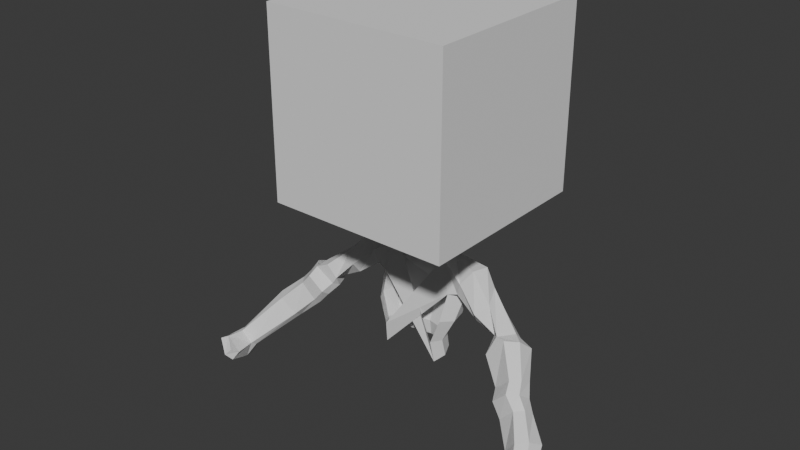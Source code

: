 # Source: norm-dog.blend  (saved by Blender 4.3.34; exported with 4.5.12 LTS)
import bpy
from mathutils import Matrix  # noqa: F401  (used for matrix-valued properties, if any)

bpy.ops.wm.read_factory_settings(use_empty=True)
scene = bpy.context.scene
scene.name = 'Scene'

# ---- collections
col_collection = bpy.data.collections.new('Collection'); scene.collection.children.link(col_collection)

# ---- materials (node trees are filled in below, after node groups)
mat_material = bpy.data.materials.new('Material')
mat_material.alpha_threshold = 0.0
mat_material.use_transparent_shadow = False
mat_material.roughness = 0.5
mat_material.line_color = (0.0, 0.0, 0.0, 1.0)

# ---- material node trees
mat_material.use_nodes = True; mat_material.node_tree.nodes.clear()
_N = mat_material.node_tree.nodes; _L = mat_material.node_tree.links
n0 = _N.new('ShaderNodeOutputMaterial'); n0.name = 'Material Output'; n0.location = (300, 300)
n1 = _N.new('ShaderNodeBsdfPrincipled'); n1.name = 'Principled BSDF'; n1.location = (10, 300)
n1.inputs[3].default_value = 1.45
_L.new(n1.outputs[0], n0.inputs[0])
n0.is_active_output = True

# ---- world
world_world = bpy.data.worlds.new('World'); scene.world = world_world
world_world.use_nodes = True; world_world.node_tree.nodes.clear()
_N = world_world.node_tree.nodes; _L = world_world.node_tree.links
n0 = _N.new('ShaderNodeOutputWorld'); n0.name = 'World Output'; n0.location = (300, 300)
n1 = _N.new('ShaderNodeBackground'); n1.name = 'Background'; n1.location = (10, 300)
n1.inputs[0].default_value = (0.05088, 0.05088, 0.05088, 1.0)
_L.new(n1.outputs[0], n0.inputs[0])
n0.is_active_output = True
world_world.color = (0.05088, 0.05088, 0.05088)
world_world.use_sun_shadow = False
world_world.sun_shadow_jitter_overblur = 0.0

# ---- meshes
me_cube = bpy.data.meshes.new('Cube')
me_cube.from_pydata([(0.3767, 0.1014, 1.352), (0.3232, -0.006303, 0.2685), (0.3005, -0.1008, 1.368), (0.3237, -0.2651, 0.1923), (0.0, 0.09509, 0.2355), (0.0, 0.1543, 1.341), (0.4817, 0.1641, 1.028), (0.449, 0.04745, 0.6975), (0.322, -0.03824, 0.4414), (0.4214, -0.18, 1.014), (0.3991, -0.2831, 0.7218), (0.3022, -0.3071, 0.4436), (0.0, 0.2601, 1.143), (0.0, 0.2203, 0.825), (0.0, 0.07497, 0.4128), (0.3939, -0.00117, 1.361), (0.3834, -0.1488, 0.2418), (0.1178, 0.1154, 1.452), (0.3686, -0.1863, 0.439), (0.4842, -0.1351, 0.6947), (0.5266, 0.01545, 1.005), (0.7356, 0.06023, 1.343), (0.5788, -0.186, 1.189), (0.6386, 0.1726, 1.13), (0.528, -0.1593, 1.044), (0.687, -0.1121, 1.349), (0.6216, 0.1513, 1.047), (1.037, -0.2037, 0.788), (1.141, -0.3164, 0.8666), (1.249, -0.04399, 0.7549), (1.143, -0.03209, 0.6739), (1.037, -0.1119, 0.6904), (1.249, -0.1357, 0.8525), (0.9305, -0.1597, 1.066), (0.8286, 0.01969, 0.8303), (0.7914, -0.1724, 0.8438), (0.8165, -0.2537, 0.9599), (0.7954, 0.1353, 1.032), (0.8463, 0.04556, 1.149), (0.0, -0.1162, 1.45), (0.1669, 0.02788, 1.453), (0.0, 0.1514, 1.442), (0.1243, -0.07152, 1.46), (0.0, -0.1432, 1.324), (0.1086, 0.07976, 1.594), (0.0, -0.1456, 1.577), (0.1577, 0.02427, 1.596), (0.0, 0.1158, 1.584), (0.1187, -0.1012, 1.584), (-1.971, -1.108, -0.01839), (-1.894, -0.9136, -0.3396), (-1.037, -0.1119, 0.6904), (-1.638, -0.5695, 0.3592), (-1.755, -0.3032, 0.3218), (-1.275, -0.4062, 0.4078), (-2.088, -0.9908, -0.1073), (-1.037, -0.2037, 0.788), (-1.407, -0.1563, 0.6217), (-1.143, -0.2156, 0.8691), (-1.328, -0.4213, 0.7003), (-1.143, -0.03209, 0.6739), (-1.083, -0.3057, 0.6472), (-1.249, -0.04399, 0.7549), (-1.12, -0.06776, 0.594), (-1.333, -0.09638, 0.7593), (-1.508, -0.322, 0.5803), (-1.258, -0.3324, 0.3527), (-1.504, -0.194, 0.5101), (-1.321, -0.2086, 0.3473), (-1.831, -0.8246, -0.2075), (-2.008, -0.8232, -0.04973), (-1.443, -0.4162, 0.5671), (-1.488, -0.4167, 0.1401), (-2.135, -0.7931, -0.2163), (-1.792, -1.224, -0.1998), (-1.727, -0.4639, 0.3801), (-1.059, -0.2167, 0.5961), (-1.349, -0.2392, 0.8141), (-1.827, -1.3, -0.1113), (-1.837, -0.8936, -0.162), (-1.803, -1.233, -0.0709), (-1.279, -0.3386, 0.804), (-1.155, -0.4043, 0.5507), (-1.405, -0.3099, 0.6983), (-1.141, -0.3162, 0.4909), (-1.78, -1.136, -0.1372), (-2.017, -1.176, -0.02762), (-1.868, -0.7512, -0.2298), (-1.484, -0.5125, 0.1909), (-1.965, -0.8986, -0.04293), (-1.218, -0.1669, 0.4704), (-2.015, -0.7435, -0.1043), (-1.939, -0.8045, -0.3842), (-1.582, -0.2686, 0.1465), (-2.111, -0.9162, -0.1436), (-1.874, -0.9762, -0.3159), (0.08366, -0.2604, 1.502), (0.1896, -0.1726, 2.041), (0.1585, 0.1253, 1.57), (0.2543, 0.1239, 2.139), (0.0, 0.1702, 1.525), (0.0, 0.2279, 2.007), (0.3829, 0.1653, 1.768), (0.207, -0.248, 1.898), (0.0, -0.2062, 1.483), (0.0, -0.2103, 2.087), (-0.2287, 0.3473, 1.738), (0.0, -0.2186, 1.898), (0.2045, 0.1788, 1.703), (0.1788, -0.2489, 1.785), (0.0, 0.2376, 1.691), (0.0, -0.2225, 1.785), (0.1867, 0.1565, 1.678), (0.1468, -0.2547, 1.668), (0.0, 0.2048, 1.643), (0.0, -0.2136, 1.665), (-0.3767, 0.1014, 1.352), (-0.3232, -0.006303, 0.2685), (-0.3005, -0.1008, 1.368), (-0.3237, -0.2651, 0.1923), (-0.4817, 0.1641, 1.028), (-0.449, 0.04745, 0.6975), (-0.322, -0.03824, 0.4414), (-0.4214, -0.18, 1.014), (-0.3991, -0.2831, 0.7218), (-0.3022, -0.3071, 0.4436), (-0.3939, -0.00117, 1.361), (-0.3834, -0.1488, 0.2418), (-0.1178, 0.1154, 1.452), (-0.3686, -0.1863, 0.439), (-0.4842, -0.1351, 0.6947), (-0.5266, 0.01545, 1.005), (-0.5788, -0.186, 1.189), (-0.6386, 0.1726, 1.13), (-0.528, -0.1593, 1.044), (-0.687, -0.1121, 1.349), (-0.6216, 0.1513, 1.047), (-1.035, -0.2955, 0.7218), (-1.141, -0.3164, 0.8666), (-1.249, -0.04399, 0.7549), (-1.143, -0.03209, 0.6739), (-1.037, -0.1119, 0.6904), (-1.239, -0.1984, 0.8494), (-0.9305, -0.1597, 1.066), (-0.8286, 0.01969, 0.8303), (-0.7914, -0.1724, 0.8438), (-0.8165, -0.2537, 0.9599), (-0.7954, 0.1353, 1.032), (-0.8463, 0.04556, 1.149), (-0.1669, 0.02788, 1.453), (-0.1243, -0.07152, 1.46), (-0.1086, 0.07976, 1.594), (-0.1577, 0.02427, 1.596), (-0.1187, -0.1012, 1.584), (-0.08366, -0.2604, 1.502), (-0.1896, -0.1726, 2.041), (-0.1585, 0.1253, 1.57), (-0.1802, 0.1792, 1.978), (1.629, -0.4235, 0.4052), (-0.207, -0.248, 1.898), (0.0, -0.466, 2.135), (0.0, -0.3607, 2.739), (0.0, -0.4784, 2.55), (0.0, -0.4823, 2.437), (0.0, -0.4734, 2.317), (0.0, -0.4734, 1.665), (-0.2045, 0.1788, 1.703), (-0.1788, -0.2489, 1.785), (0.0, -0.4823, 1.785), (0.0, -0.4784, 1.898), (-0.1867, 0.1565, 1.678), (-0.1468, -0.2547, 1.668), (0.0, -0.3607, 2.087), (0.0, -0.466, 1.483), (1.502, -0.653, 0.5214), (1.45, -0.43, 0.2434), (1.341, -0.6349, 0.3578), (1.238, -0.09457, 0.4598), (1.365, -0.2951, 0.34), (1.283, -0.5098, 0.4298), (1.061, -0.3766, 0.6531), (1.243, -0.3438, 0.8699), (1.463, -0.5458, 0.6053), (1.561, -0.3281, 0.5242), (1.413, -0.09267, 0.7289), (1.724, -0.4965, 0.3098), (1.622, -0.6913, 0.3989), (1.55, -0.51, 0.1379), (1.466, -0.6829, 0.2274), (1.96, -0.6783, 0.1636), (1.797, -0.9102, 0.2366), (1.806, -0.6481, -0.02822), (1.663, -0.86, 0.04921), (2.159, -1.226, -0.1588), (2.079, -1.357, -0.07598), (2.019, -1.232, -0.2924), (1.959, -1.352, -0.204), (1.597, -0.5581, 0.5066), (1.346, -0.5582, 0.2829), (1.361, -0.234, 0.8504), (1.549, -0.4592, 0.6037), (1.089, -0.278, 0.5426), (1.278, -0.4289, 0.3626), (1.701, -0.6084, 0.401), (1.465, -0.6184, 0.1592), (1.901, -0.8187, 0.2461), (1.686, -0.7771, -0.01681), (2.135, -1.292, -0.09212), (1.968, -1.293, -0.261), (2.274, -1.314, -0.2507), (2.187, -1.478, -0.1136), (2.087, -1.323, -0.4293), (1.989, -1.467, -0.3381), (2.225, -1.416, -0.1601), (2.021, -1.414, -0.3704), (2.047, -1.556, -0.01557), (2.08, -1.631, -0.009426), (1.859, -1.574, -0.1427), (1.862, -1.659, -0.0591), (1.875, -1.735, -0.08554), (1.859, -1.672, -0.1882)], [(140, 60), (77, 142), (137, 56), (141, 51), (138, 58), (139, 62)], [(9, 20, 26, 24), (12, 5, 0, 6), (0, 17, 40, 15), (3, 11, 118, 123), (4, 14, 8, 1), (14, 13, 7, 8), (13, 12, 6, 7), (16, 18, 11, 3), (18, 19, 10, 11), (19, 20, 9, 10), (7, 6, 20, 19), (8, 7, 19, 18), (1, 8, 18, 16), (6, 0, 21, 23), (20, 6, 23, 26), (2, 9, 24, 22), (15, 2, 22, 25), (0, 15, 25, 21), (36, 35, 31, 27), (38, 33, 28, 32), (37, 38, 32, 29), (35, 34, 30, 31), (33, 36, 27, 28), (34, 37, 29, 30), (26, 23, 37, 34), (25, 22, 36, 33), (24, 26, 34, 35), (23, 21, 38, 37), (21, 25, 33, 38), (22, 24, 35, 36), (39, 42, 48, 45), (15, 40, 42, 2), (2, 42, 39, 43), (17, 0, 5, 41), (45, 48, 46, 44, 47), (40, 17, 44, 46), (17, 41, 47, 44), (42, 40, 46, 48), (53, 91, 70, 75), (81, 59, 82, 61), (67, 53, 75, 65), (95, 74, 78, 86, 55), (54, 88, 72, 66), (91, 73, 94, 70), (52, 89, 79, 88), (71, 52, 88, 54), (90, 68, 67, 57), (76, 84, 90, 63), (59, 71, 54, 82), (68, 93, 53, 67), (83, 65, 71, 59), (77, 83, 59, 81), (63, 90, 57, 64), (72, 69, 87, 93), (66, 72, 93, 68), (70, 94, 55, 89), (69, 50, 92, 87), (79, 95, 50, 69), (75, 70, 89, 52), (93, 87, 91, 53), (89, 49, 80, 85, 79), (55, 86, 49, 89), (79, 85, 74, 95), (85, 80, 78, 74), (49, 86, 78, 80), (87, 92, 73, 91), (50, 95, 55, 94), (61, 82, 84, 76), (65, 75, 52, 71), (92, 50, 94, 73), (88, 79, 69, 72), (84, 66, 68, 90), (82, 54, 66, 84), (57, 67, 65, 83), (64, 57, 83, 77), (106, 101, 99, 102), (110, 106, 102, 108), (102, 99, 97, 103), (109, 103, 107, 111), (103, 97, 105, 107), (102, 106, 107, 103), (113, 109, 111, 115), (114, 110, 108, 112), (100, 114, 112, 98), (96, 113, 115, 104), (123, 134, 136, 131), (12, 120, 116, 5), (116, 126, 149, 128), (9, 2, 125, 119), (4, 117, 122, 14), (14, 122, 121, 13), (13, 121, 120, 12), (127, 119, 125, 129), (129, 125, 124, 130), (130, 124, 123, 131), (121, 130, 131, 120), (122, 129, 130, 121), (117, 127, 129, 122), (131, 136, 133, 120), (118, 132, 134, 123), (126, 135, 132, 118), (146, 137, 141, 145), (148, 142, 138, 143), (147, 139, 142, 148), (145, 141, 140, 144), (143, 138, 137, 146), (144, 140, 139, 147), (136, 144, 147, 133), (135, 143, 146, 132), (134, 145, 144, 136), (135, 126, 116, 120, 133, 147, 148, 143), (132, 146, 145, 134), (39, 45, 153, 150), (126, 118, 150, 149), (118, 43, 39, 150), (128, 41, 5, 116), (45, 47, 151, 152, 153), (149, 152, 151, 128), (128, 151, 47, 41), (150, 153, 152, 149), (30, 29, 32, 28, 27, 31), (171, 167, 159, 106, 110, 166, 170, 156, 100, 98, 112, 108, 102, 103, 109, 113, 96, 104, 154), (202, 178, 175, 198), (105, 107, 169, 172), (200, 182, 174, 197), (167, 111, 107, 159), (159, 107, 105, 155), (107, 111, 168, 169), (165, 173, 160, 164), (106, 159, 107), (172, 169, 162, 161), (115, 104, 173, 165), (169, 168, 163, 162), (171, 115, 111, 167), (197, 174, 186, 203), (114, 170, 166, 110), (100, 156, 170, 114), (168, 165, 164, 163), (154, 104, 115, 171), (111, 115, 165, 168), (77, 81, 61, 76, 63, 64), (140, 141, 137, 138, 142, 139), (142, 138, 81, 77, 64, 139), (63, 76, 61, 137, 141, 140), (137, 61, 81, 138), (139, 64, 63, 140), (155, 157, 101, 106, 159), (178, 183, 158, 175), (182, 179, 176, 174), (181, 180, 179, 182), (177, 184, 183, 178), (199, 181, 182, 200), (201, 177, 178, 202), (187, 185, 189, 191), (175, 158, 185, 187), (174, 176, 188, 186), (198, 175, 187, 204), (206, 191, 195, 208), (186, 188, 192, 190), (204, 187, 191, 206), (203, 186, 190, 205), (207, 194, 210, 213), (205, 190, 194, 207), (191, 189, 193, 195), (190, 192, 196, 194), (189, 205, 207, 193), (212, 210, 216, 219, 220), (185, 203, 205, 189), (188, 204, 206, 192), (192, 206, 208, 196), (176, 198, 204, 188), (180, 201, 202, 179), (184, 199, 200, 183), (183, 200, 197, 158), (158, 197, 203, 185), (179, 202, 198, 176), (214, 213, 210, 212), (211, 209, 213, 214), (196, 208, 214, 212), (193, 207, 213, 209), (208, 195, 211, 214), (195, 193, 209, 211), (196, 212, 220, 217), (194, 196, 217, 218, 215), (210, 194, 215, 216), (217, 220, 219, 218), (215, 218, 219, 216), (181, 28, 32, 29, 184, 199), (30, 31, 27, 180, 201, 177), (180, 27, 28, 181), (184, 29, 30, 177)])
_uv = me_cube.uv_layers.new(name='UVMap')
_uv.uv.foreach_set('vector', [0.2893, 0.6395, 0.2893, 0.5861, 0.2999, 0.5456, 0.3108, 0.6243, 0.09306, 0.2342, 0.05892, 0.2134, 0.09887, 0.1291, 0.1733, 0.1401, 0.9522, 0.3661, 0.9448, 0.3111, 0.9673, 0.3177, 0.9777, 0.3668, 0.7637, 0.391, 0.7096, 0.3655, 0.5474, 0.1438, 0.6405, 0.1485, 0.2963, 0.3308, 0.2604, 0.312, 0.2953, 0.2381, 0.3296, 0.2561, 0.2604, 0.312, 0.163, 0.268, 0.2481, 0.1827, 0.2953, 0.2381, 0.163, 0.268, 0.09306, 0.2342, 0.1733, 0.1401, 0.2481, 0.1827, 0.4723, 0.9726, 0.5165, 0.9738, 0.5327, 0.9985, 0.4763, 0.9985, 0.2158, 0.9107, 0.1567, 0.9182, 0.1703, 0.8802, 0.2288, 0.8802, 0.3707, 0.9386, 0.3608, 0.8733, 0.4087, 0.8734, 0.4087, 0.9341, 0.3297, 0.9187, 0.3296, 0.8509, 0.3608, 0.8733, 0.3707, 0.9386, 0.2245, 0.9459, 0.1629, 0.9619, 0.1567, 0.9182, 0.2158, 0.9107, 0.4767, 0.9347, 0.514, 0.9362, 0.5165, 0.9738, 0.4723, 0.9726, 0.1733, 0.1401, 0.09887, 0.1291, 0.1403, 0.05089, 0.1671, 0.09462, 0.1935, 0.133, 0.1733, 0.1401, 0.1671, 0.09462, 0.1846, 0.1073, 0.5474, 0.1484, 0.4539, 0.1518, 0.4523, 0.1248, 0.4798, 0.1004, 0.5412, 0.1277, 0.5474, 0.1484, 0.4798, 0.1004, 0.5092, 0.06163, 0.3137, 0.9592, 0.2906, 0.9486, 0.2841, 0.8802, 0.328, 0.8802, 0.4049, 0.0661, 0.3836, 0.08208, 0.3296, 0.03938, 0.3485, 0.03082, 0.8978, 0.4438, 0.9369, 0.4867, 0.9531, 0.5649, 0.9082, 0.568, 0.8686, 0.4526, 0.8978, 0.4438, 0.9082, 0.568, 0.8792, 0.5796, 0.7646, 0.3038, 0.8118, 0.3059, 0.8023, 0.3656, 0.7824, 0.3558, 0.4223, 0.03074, 0.4049, 0.0661, 0.3485, 0.03082, 0.3534, -1.376e-08, 0.2608, 0.0848, 0.2066, 0.07055, 0.3242, -1.758e-08, 0.3296, 0.03198, 0.1846, 0.1073, 0.1671, 0.09462, 0.2066, 0.07055, 0.2608, 0.0848, 0.5092, 0.06163, 0.4798, 0.1004, 0.4049, 0.0661, 0.4223, 0.03074, 0.7637, 0.2382, 0.8396, 0.2382, 0.8118, 0.3059, 0.7646, 0.3038, 0.1671, 0.09462, 0.1403, 0.05089, 0.1934, 0.04698, 0.2066, 0.07055, 0.9119, 0.391, 0.9531, 0.3966, 0.9369, 0.4867, 0.8978, 0.4438, 0.4798, 0.1004, 0.4523, 0.1248, 0.3836, 0.08208, 0.4049, 0.0661, 0.7145, 0.9063, 0.7184, 0.8764, 0.7477, 0.8772, 0.7445, 0.9057, 0.9777, 0.3668, 0.9673, 0.3177, 0.9906, 0.3109, 1.0, 0.3534, 0.6951, 0.8331, 0.7184, 0.8764, 0.7145, 0.9063, 0.683, 0.9062, 0.05045, 0.1757, 0.09887, 0.1291, 0.05892, 0.2134, 0.03778, 0.2026, 0.8015, 0.9415, 0.8215, 0.9191, 0.8536, 0.9191, 0.8624, 0.9338, 0.8618, 0.9603, 0.9673, 0.3177, 0.9448, 0.3111, 0.9559, 0.2808, 0.9705, 0.287, 0.05045, 0.1757, 0.03778, 0.2026, 0.01041, 0.1876, 0.02213, 0.1628, 0.9906, 0.3109, 0.9673, 0.3177, 0.9705, 0.287, 1.0, 0.2846, 0.4506, 0.4959, 0.4526, 0.6344, 0.4329, 0.6444, 0.4135, 0.5161, 0.9169, -9.09e-10, 0.9092, 0.02901, 0.8541, 0.0327, 0.8567, 0.001511, 0.4147, 0.4263, 0.4506, 0.4959, 0.4135, 0.5161, 0.3869, 0.4457, 0.9169, 0.09019, 0.9169, 0.02519, 0.9326, 1.526e-08, 0.974, 0.01856, 0.9763, 0.06635, 0.08916, 0.4941, 0.06186, 0.5653, 0.03794, 0.5559, 0.0713, 0.4849, 0.4526, 0.6344, 0.4723, 0.6682, 0.441, 0.682, 0.4329, 0.6444, 0.9169, 0.1438, 0.9137, 0.2762, 0.8716, 0.2808, 0.8641, 0.1532, 0.9128, 0.07172, 0.9169, 0.1438, 0.8641, 0.1532, 0.8573, 0.07836, 0.2893, 0.4439, 0.2864, 0.4842, 0.2282, 0.4759, 0.2316, 0.4388, 0.09859, 0.4114, 0.09649, 0.4502, 0.05746, 0.4419, 0.06339, 0.3989, 0.9092, 0.02901, 0.9128, 0.07172, 0.8573, 0.07836, 0.8541, 0.0327, 0.2864, 0.4842, 0.2624, 0.5622, 0.2077, 0.5519, 0.2282, 0.4759, 0.363, 0.4211, 0.3869, 0.4457, 0.3622, 0.4515, 0.3322, 0.4271, 0.3562, 0.3943, 0.363, 0.4211, 0.3322, 0.4271, 0.3296, 0.4, 0.2876, 0.4019, 0.2893, 0.4439, 0.2316, 0.4388, 0.2257, 0.3989, 0.03794, 0.5559, 0.03787, 0.7081, 0.01738, 0.7051, 7.306e-09, 0.5483, 0.0713, 0.4849, 0.03794, 0.5559, 7.306e-09, 0.5483, 0.04022, 0.4769, 0.4329, 0.6444, 0.441, 0.682, 0.4215, 0.6893, 0.413, 0.6498, 0.03787, 0.7081, 0.03305, 0.7446, 0.002628, 0.7393, 0.01738, 0.7051, 0.05513, 0.7154, 0.04966, 0.7487, 0.03305, 0.7446, 0.03787, 0.7081, 0.4135, 0.5161, 0.4329, 0.6444, 0.413, 0.6498, 0.3841, 0.5201, 0.2624, 0.5622, 0.2809, 0.6953, 0.2352, 0.6898, 0.2077, 0.5519, 0.2698, 0.8802, 0.2841, 0.9297, 0.2571, 0.9684, 0.2366, 0.9475, 0.2288, 0.8871, 0.4215, 0.6893, 0.3718, 0.7053, 0.3758, 0.6856, 0.413, 0.6498, 0.05513, 0.7154, 0.1099, 0.7412, 0.1181, 0.7625, 0.04966, 0.7487, 0.2366, 0.9475, 0.2571, 0.9684, 0.2544, 0.9841, 0.2288, 0.9691, 0.3758, 0.6856, 0.3718, 0.7053, 0.3296, 0.6981, 0.3339, 0.6811, 0.2809, 0.6953, 0.2893, 0.7379, 0.2279, 0.7305, 0.2352, 0.6898, 0.9181, 0.1062, 0.9169, 0.09019, 0.9763, 0.06635, 0.9759, 0.08604, 0.1181, 0.4244, 0.118, 0.4605, 0.09649, 0.4502, 0.09859, 0.4114, 0.3869, 0.4457, 0.4135, 0.5161, 0.3841, 0.5201, 0.3622, 0.4515, 0.9202, 0.1341, 0.9181, 0.1062, 0.9759, 0.08604, 0.9715, 0.1198, 0.06186, 0.5653, 0.05513, 0.7154, 0.03787, 0.7081, 0.03794, 0.5559, 0.09649, 0.4502, 0.0713, 0.4849, 0.04022, 0.4769, 0.05746, 0.4419, 0.118, 0.4605, 0.08916, 0.4941, 0.0713, 0.4849, 0.09649, 0.4502, 0.3964, 0.3984, 0.4147, 0.4263, 0.3869, 0.4457, 0.363, 0.4211, 0.1487, 0.7639, 0.1181, 0.7628, 0.1181, 0.721, 0.1464, 0.7262, 0.03112, 0.9093, -1.891e-08, 0.8327, -1.775e-08, 0.7625, 0.08897, 0.7663, 0.06856, 0.8608, 0.03112, 0.9093, 0.08897, 0.7663, 0.08718, 0.8128, 0.8541, 0.3752, 0.8541, 0.2808, 0.9242, 0.2831, 0.9448, 0.3123, 0.5581, 0.9021, 0.5474, 0.8757, 0.5978, 0.8679, 0.6016, 0.8953, 0.5474, 0.8757, 0.5474, 0.8383, 0.5914, 0.8222, 0.5978, 0.8679, 0.4685, 0.7053, 0.4692, 0.8509, 0.3508, 0.7516, 0.3582, 0.7053, 0.5697, 0.9293, 0.5581, 0.9021, 0.6016, 0.8953, 0.6058, 0.9238, 0.08136, 0.8649, 0.06856, 0.8608, 0.08718, 0.8128, 0.09286, 0.819, 0.1097, 0.8753, 0.08136, 0.8649, 0.09286, 0.819, 0.1164, 0.8349, 0.5907, 0.9674, 0.5697, 0.9293, 0.6058, 0.9238, 0.612, 0.9673, 0.7731, 0.03883, 0.7754, 0.02333, 0.8487, 3.306e-08, 0.8193, 0.02333, 0.09306, 0.2342, 0.07507, 0.3529, 0.02207, 0.2955, 0.05892, 0.2134, 0.1719, 0.4663, 0.1475, 0.474, 0.1434, 0.4137, 0.1629, 0.3989, 0.4539, 0.1518, 0.5474, 0.1484, 0.3832, 0.3673, 0.3296, 0.3943, 0.2963, 0.3308, 0.2637, 0.3989, 0.2297, 0.3803, 0.2604, 0.312, 0.2604, 0.312, 0.2297, 0.3803, 0.1566, 0.381, 0.163, 0.268, 0.163, 0.268, 0.1566, 0.381, 0.07507, 0.3529, 0.09306, 0.2342, 0.8208, 0.2167, 0.7961, 0.2382, 0.7733, 0.1843, 0.8018, 0.1745, 0.8018, 0.1745, 0.7733, 0.1843, 0.7637, 0.1126, 0.7997, 0.1052, 0.7997, 0.1052, 0.7637, 0.1126, 0.7731, 0.03883, 0.8193, 0.02333, 0.8436, 0.09745, 0.7997, 0.1052, 0.8193, 0.02333, 0.8541, 0.01329, 0.8376, 0.1694, 0.8018, 0.1745, 0.7997, 0.1052, 0.8436, 0.09745, 0.8541, 0.2073, 0.8208, 0.2167, 0.8018, 0.1745, 0.8376, 0.1694, 0.5227, 0.7537, 0.492, 0.7651, 0.4723, 0.7565, 0.5138, 0.7393, 0.5474, 0.1438, 0.6146, 0.09757, 0.6424, 0.121, 0.6405, 0.1485, 0.5546, 0.1207, 0.5859, 0.0574, 0.6146, 0.09757, 0.5474, 0.1438, 0.9606, 0.763, 0.9473, 0.8395, 0.9023, 0.8319, 0.9352, 0.7676, 0.182, 0.5919, 0.1499, 0.7174, 0.1181, 0.6992, 0.1396, 0.6274, 0.2077, 0.5868, 0.1917, 0.721, 0.1499, 0.7174, 0.182, 0.5919, 0.9352, 0.7676, 0.9023, 0.8319, 0.8786, 0.8498, 0.8881, 0.764, 0.6729, 0.02721, 0.7407, 2.449e-08, 0.7637, 0.03622, 0.6894, 0.0646, 0.5142, 0.8387, 0.5046, 0.9245, 0.4755, 0.9347, 0.4723, 0.8023, 0.492, 0.7651, 0.5142, 0.8387, 0.4723, 0.8023, 0.4723, 0.7565, 0.5859, 0.0574, 0.6729, 0.02721, 0.6894, 0.0646, 0.6146, 0.09757, 0.9546, 0.6889, 0.9352, 0.7676, 0.8881, 0.764, 0.8786, 0.6865, 0.1299, 0.5458, 0.1475, 0.474, 0.1719, 0.4663, 0.2059, 0.5154, 0.2073, 0.5413, 0.2077, 0.5868, 0.182, 0.5919, 0.1396, 0.6274, 0.6146, 0.09757, 0.6894, 0.0646, 0.7115, 0.07835, 0.6424, 0.121, 0.7145, 0.9063, 0.7445, 0.9057, 0.7477, 0.9353, 0.7184, 0.9373, 0.1475, 0.474, 0.1207, 0.4569, 0.1181, 0.408, 0.1434, 0.4137, 0.6951, 0.9802, 0.683, 0.9062, 0.7145, 0.9063, 0.7184, 0.9373, 0.02643, 0.2277, 0.03778, 0.2026, 0.05892, 0.2134, 0.02207, 0.2955, 0.8015, 0.9415, 0.8618, 0.9603, 0.8445, 0.9795, 0.8276, 0.9855, 0.8019, 0.9691, 0.3219, 0.7172, 0.2893, 0.7127, 0.2954, 0.7002, 0.3292, 0.697, 0.02643, 0.2277, -1.247e-08, 0.2107, 0.01041, 0.1876, 0.03778, 0.2026, 0.319, 0.7417, 0.2893, 0.7441, 0.2893, 0.7127, 0.3219, 0.7172, 0.9003, 0.6672, 0.8813, 0.6405, 0.8912, 0.614, 0.9391, 0.5988, 0.9391, 0.641, 0.9292, 0.6675, 0.2584, 0.7399, 0.2483, 0.7393, 0.2376, 0.7379, 0.2875, 0.8802, 0.2453, 0.8652, 0.2812, 0.841, 0.2805, 0.8366, 0.2893, 0.8308, 0.2664, 0.8495, 0.2273, 0.8463, 0.2075, 0.8549, 0.2013, 0.861, 0.1567, 0.8664, 0.1567, 0.7582, 0.1783, 0.7569, 0.201, 0.7543, 0.2368, 0.7503, 0.2579, 0.7592, 0.2695, 0.7421, 0.6085, 0.4731, 0.6362, 0.4528, 0.6409, 0.4965, 0.6098, 0.5127, 0.8686, 0.5446, 0.8662, 0.589, 0.8026, 0.5881, 0.8318, 0.5441, 0.7522, 0.4874, 0.7737, 0.4936, 0.7745, 0.5277, 0.7487, 0.5228, 0.6448, 0.8905, 0.6016, 0.8953, 0.5978, 0.8679, 0.6478, 0.8622, 0.6478, 0.8622, 0.5978, 0.8679, 0.5914, 0.8222, 0.6393, 0.8259, 0.8662, 0.589, 0.8651, 0.6156, 0.8015, 0.6147, 0.8026, 0.5881, 0.5426, 0.554, 0.5408, 0.5918, 0.5408, 0.457, 0.5426, 0.4192, 0.4692, 0.8509, 0.3296, 0.7945, 0.3508, 0.7516, 0.8318, 0.5441, 0.8026, 0.5881, 0.8037, 0.435, 0.8328, 0.391, 0.8671, 0.6437, 0.8686, 0.6865, 0.805, 0.6857, 0.8035, 0.6428, 0.8026, 0.5881, 0.8015, 0.6147, 0.8026, 0.4616, 0.8037, 0.435, 0.6409, 0.9198, 0.6058, 0.9238, 0.6016, 0.8953, 0.6448, 0.8905, 0.7487, 0.5228, 0.7745, 0.5277, 0.751, 0.5631, 0.7313, 0.5564, 0.08136, 0.8649, 0.06157, 0.9043, 0.0529, 0.9062, 0.06856, 0.8608, 0.1097, 0.8753, 0.08983, 0.9073, 0.06157, 0.9043, 0.08136, 0.8649, 0.5447, 0.5291, 0.5426, 0.554, 0.5426, 0.4192, 0.5447, 0.3943, 0.6312, 0.962, 0.612, 0.9673, 0.6058, 0.9238, 0.6409, 0.9198, 0.8651, 0.6156, 0.8671, 0.6437, 0.8035, 0.6428, 0.8015, 0.6147, 0.03374, 0.9093, 0.06042, 0.918, 0.06042, 0.9767, 0.03999, 0.9925, 0.001676, 0.9885, -1.276e-09, 0.9261, 0.1284, 0.9608, 0.108, 0.9624, 0.06385, 0.951, 0.06296, 0.9093, 0.09255, 0.9093, 0.1284, 0.9342, 0.2953, 0.4336, 0.2893, 0.3989, 0.3243, 0.4112, 0.3242, 0.4372, 0.3103, 0.4711, 0.2893, 0.4757, 0.1178, 0.9803, 0.08081, 0.9806, 0.06042, 0.965, 0.06385, 0.951, 0.108, 0.9624, 0.1284, 0.9608, 0.3111, 0.6954, 0.2893, 0.697, 0.2893, 0.6395, 0.3225, 0.6564, 0.3122, 0.5609, 0.3247, 0.5456, 0.3247, 0.6102, 0.312, 0.593, 0.7835, 0.843, 0.7891, 0.9304, 0.7862, 0.9424, 0.7477, 0.9837, 0.7477, 0.8331, 0.8038, 0.7611, 0.8687, 0.7618, 0.8606, 0.8001, 0.8015, 0.8006, 0.4741, 0.4845, 0.535, 0.4881, 0.5366, 0.5146, 0.481, 0.5097, 0.4723, 0.3943, 0.5408, 0.4075, 0.535, 0.4881, 0.4741, 0.4845, 0.8035, 0.7064, 0.8786, 0.6865, 0.8687, 0.7618, 0.8038, 0.7611, 0.7707, 0.3954, 0.8015, 0.4, 0.7737, 0.4936, 0.7522, 0.4874, 0.5841, 0.4107, 0.6337, 0.391, 0.6362, 0.4528, 0.6085, 0.4731, 0.8017, 0.8403, 0.8616, 0.8366, 0.8786, 0.9119, 0.8201, 0.9191, 0.8015, 0.8006, 0.8606, 0.8001, 0.8616, 0.8366, 0.8017, 0.8403, 0.481, 0.5097, 0.5366, 0.5146, 0.5338, 0.56, 0.4778, 0.5525, 0.6098, 0.5127, 0.6409, 0.4965, 0.6558, 0.531, 0.632, 0.5463, 0.6564, 0.6113, 0.683, 0.5919, 0.6652, 0.754, 0.6479, 0.7599, 0.4778, 0.5525, 0.5338, 0.56, 0.5261, 0.6297, 0.4723, 0.6172, 0.632, 0.5463, 0.6558, 0.531, 0.683, 0.5919, 0.6564, 0.6113, 0.7313, 0.5564, 0.751, 0.5631, 0.7463, 0.6419, 0.7243, 0.6354, 0.7279, 0.7886, 0.7457, 0.7922, 0.7507, 0.8304, 0.7299, 0.8293, 0.7243, 0.6354, 0.7463, 0.6419, 0.7457, 0.7922, 0.7279, 0.7886, 0.9748, 0.2657, 0.9169, 0.2555, 0.9238, 0.1341, 0.9705, 0.1341, 0.4723, 0.6172, 0.5261, 0.6297, 0.5148, 0.7393, 0.4723, 0.7342, 0.683, 0.627, 0.7243, 0.6354, 0.7279, 0.7886, 0.7042, 0.7878, 0.9499, 0.9221, 0.8786, 0.9235, 0.8817, 0.8813, 0.9308, 0.8498, 0.9499, 0.8658, 0.6962, 0.5504, 0.7313, 0.5564, 0.7243, 0.6354, 0.683, 0.627, 0.6099, 0.5505, 0.632, 0.5463, 0.6564, 0.6113, 0.6308, 0.6183, 0.6308, 0.6183, 0.6564, 0.6113, 0.6479, 0.7599, 0.6281, 0.764, 0.5843, 0.5181, 0.6098, 0.5127, 0.632, 0.5463, 0.6099, 0.5505, 0.5474, 0.4148, 0.5841, 0.4107, 0.6085, 0.4731, 0.5845, 0.4808, 0.7235, 0.391, 0.7707, 0.3954, 0.7522, 0.4874, 0.7168, 0.4753, 0.7168, 0.4753, 0.7522, 0.4874, 0.7487, 0.5228, 0.7075, 0.515, 0.7075, 0.515, 0.7487, 0.5228, 0.7313, 0.5564, 0.6962, 0.5504, 0.5845, 0.4808, 0.6085, 0.4731, 0.6098, 0.5127, 0.5843, 0.5181, 0.9493, 0.9364, 0.879, 0.9404, 0.8786, 0.9235, 0.9499, 0.9221, 0.9467, 0.9613, 0.8844, 0.968, 0.879, 0.9404, 0.9493, 0.9364, 0.6281, 0.764, 0.6479, 0.7599, 0.6553, 0.801, 0.6399, 0.8061, 0.7042, 0.7878, 0.7279, 0.7886, 0.7299, 0.8293, 0.6944, 0.8277, 0.6479, 0.7599, 0.6652, 0.754, 0.6829, 0.7934, 0.6553, 0.801, 0.95, 0.9787, 0.9499, 0.9315, 0.9903, 0.9282, 0.9903, 0.9915, 0.6281, 0.764, 0.6399, 0.8061, 0.5752, 0.8222, 0.58, 0.7964, 0.4694, 0.9403, 0.4307, 0.9476, 0.4087, 0.8924, 0.415, 0.8682, 0.4631, 0.8899, 0.7507, 0.8304, 0.7457, 0.7922, 0.7909, 0.8169, 0.8015, 0.8331, 0.58, 0.7964, 0.5752, 0.8222, 0.5474, 0.8221, 0.552, 0.8028, 0.4631, 0.8899, 0.415, 0.8682, 0.4138, 0.8509, 0.4694, 0.8713, 0.9291, 0.5796, 0.9391, 0.5988, 0.8912, 0.614, 0.8813, 0.6405, 0.8686, 0.613, 0.8933, 0.5829, 0.941, 0.6456, 0.9391, 0.6212, 0.9394, 0.5899, 0.9895, 0.5796, 0.9931, 0.6159, 0.9931, 0.672, 0.3247, 0.5456, 0.2893, 0.5188, 0.3044, 0.4915, 0.3247, 0.4757, 0.9499, 0.8498, 0.9881, 0.8656, 0.9994, 0.8961, 0.9499, 0.9282])
me_cube.materials.append(mat_material)
me_cube.use_paint_bone_selection = False
me_cube.use_paint_mask_vertex = True
me_cube.update()
me_cube_001 = bpy.data.meshes.new('Cube.001')
me_cube_001.from_pydata([(-1.0, -1.0, -1.0), (-1.0, -1.0, 1.0), (-1.0, 1.0, -1.0), (-1.0, 1.0, 1.0), (1.0, -1.0, -1.0), (1.0, -1.0, 1.0), (1.0, 1.0, -1.0), (1.0, 1.0, 1.0)], [], [(0, 1, 3, 2), (2, 3, 7, 6), (6, 7, 5, 4), (4, 5, 1, 0), (2, 6, 4, 0), (7, 3, 1, 5)])
_uv = me_cube_001.uv_layers.new(name='UVMap')
_uv.uv.foreach_set('vector', [0.375, 0.0, 0.625, 0.0, 0.625, 0.25, 0.375, 0.25, 0.375, 0.25, 0.625, 0.25, 0.625, 0.5, 0.375, 0.5, 0.375, 0.5, 0.625, 0.5, 0.625, 0.75, 0.375, 0.75, 0.375, 0.75, 0.625, 0.75, 0.625, 1.0, 0.375, 1.0, 0.125, 0.5, 0.375, 0.5, 0.375, 0.75, 0.125, 0.75, 0.625, 0.5, 0.875, 0.5, 0.875, 0.75, 0.625, 0.75])
me_cube_001.update()
arm_armature = bpy.data.armatures.new('Armature')  # bones are not reproduced

# ---- objects
ob_man = bpy.data.objects.new('man', me_cube)
ob_empty = bpy.data.objects.new('Empty', None)
ob_empty_001 = bpy.data.objects.new('Empty.001', None)
ob_empty_002 = bpy.data.objects.new('Empty.002', None)
ob_armature = bpy.data.objects.new('Armature', arm_armature)
ob_cube = bpy.data.objects.new('Cube', me_cube_001)

# ---- transforms, parenting, visibility, modifiers, constraints
ob_man.parent = ob_armature
ob_man.matrix_parent_inverse = Matrix(((0.7169, -0.0, 0.0, -0.0), (-0.0, 0.7169, -0.0, -0.07169), (0.0, -0.0, 0.7169, 0.1243), (-0.0, 0.0, -0.0, 1.0)))
ob_man.location = (0.0, 0.08, 0.0)
ob_man.lock_rotations_4d = False
ob_man.empty_display_type = 'ARROWS'
ob_man.lineart.crease_threshold = 0.0
_vg = ob_man.vertex_groups.new(name='spine.001')
for _i, _w in zip([1, 3, 4, 7, 8, 9, 10, 11, 13, 14, 16, 18, 19, 117, 119, 121, 122, 123, 124, 125, 127, 129, 130], [0.1485, 0.1174, 0.959, 0.1463, 0.5184, 0.01807, 0.1628, 0.5138, 0.08279, 0.9879, 0.1272, 0.4869, 0.1581, 0.1485, 0.1174, 0.1463, 0.5184, 0.01807, 0.1628, 0.5138, 0.1272, 0.4869, 0.1581]): _vg.add([_i], _w, 'REPLACE')
_vg = ob_man.vertex_groups.new(name='Spine.002')
for _i, _w in zip([3, 6, 7, 8, 9, 10, 11, 12, 13, 16, 18, 19, 20, 24, 119, 120, 121, 122, 123, 124, 125, 127, 129, 130, 131, 134], [0.008608, 0.06615, 0.5098, 0.1313, 0.1021, 0.4771, 0.1386, 0.1395, 0.7758, 0.01086, 0.1428, 0.4895, 0.07993, 0.0163, 0.008608, 0.06615, 0.5098, 0.1313, 0.1021, 0.4771, 0.1386, 0.01086, 0.1428, 0.4895, 0.07993, 0.0163]): _vg.add([_i], _w, 'REPLACE')
_vg = ob_man.vertex_groups.new(name='spine.003')
for _i, _w in zip([5, 10, 12, 13, 17, 41, 43, 47, 124, 128], [0.2573, 0.004728, 0.6034, 0.0752, 0.05669, 0.1061, 0.01251, 0.01116, 0.004728, 0.05669]): _vg.add([_i], _w, 'REPLACE')
_vg = ob_man.vertex_groups.new(name='neck.001')
for _i, _w in zip([0, 2, 5, 12, 17, 39, 40, 41, 42, 43, 44, 45, 46, 47, 48, 116, 118, 128, 149, 150, 151, 152, 153], [0.01852, 0.08017, 0.2753, 0.06518, 0.714, 0.8344, 0.7454, 0.654, 0.7566, 0.3035, 0.828, 0.5278, 0.7917, 0.8291, 0.5757, 0.01852, 0.08017, 0.714, 0.7454, 0.7566, 0.828, 0.7917, 0.5757]): _vg.add([_i], _w, 'REPLACE')
_vg = ob_man.vertex_groups.new(name='head.001')
for _i, _w in zip([39, 40, 42, 44, 45, 46, 47, 48, 96, 97, 98, 99, 100, 101, 102, 103, 104, 105, 106, 107, 108, 109, 110, 111, 112, 113, 114, 115, 149, 150, 151, 152, 153, 154, 155, 156, 157, 159, 160, 161, 162, 163, 164, 165, 166, 167, 168, 169, 170, 171, 172, 173], [0.04437, 0.004856, 0.0548, 0.1575, 0.4618, 0.1958, 0.1824, 0.3899, 1.0, 1.0, 1.0, 1.0, 1.0, 1.0, 1.0, 1.0, 1.0, 1.0, 1.0, 1.0, 1.0, 1.0, 1.0, 1.0, 1.0, 1.0, 1.0, 1.0, 0.004856, 0.0548, 0.1575, 0.1958, 0.3899, 1.0, 1.0, 1.0, 1.0, 1.0, 1.0, 1.0, 1.0, 1.0, 1.0, 1.0, 1.0, 1.0, 1.0, 1.0, 1.0, 1.0, 1.0, 1.0]): _vg.add([_i], _w, 'REPLACE')
_vg = ob_man.vertex_groups.new(name='shoulder.L')
for _i, _w in zip([0, 2, 5, 6, 7, 8, 9, 10, 11, 12, 13, 15, 17, 18, 19, 20, 21, 22, 23, 24, 25, 26, 37, 39, 40, 41, 42, 43, 44, 46, 47, 48, 118, 128], [0.9137, 0.8338, 0.2272, 0.6884, 0.1638, 0.03273, 0.5197, 0.1481, 0.03377, 0.0824, 0.01297, 0.8952, 0.1565, 0.03835, 0.153, 0.4606, 0.06532, 0.1022, 0.1762, 0.1802, 0.07699, 0.1802, 0.003568, 0.05062, 0.1805, 0.1095, 0.1529, 0.3008, 0.05508, 0.05687, 0.02926, 0.0007502, 0.003508, 0.04891]): _vg.add([_i], _w, 'REPLACE')
_vg = ob_man.vertex_groups.new(name='Bicep.L')
for _i, _w in zip([0, 2, 6, 7, 9, 10, 15, 19, 20, 21, 22, 23, 24, 25, 26, 27, 28, 29, 30, 31, 32, 33, 34, 35, 36, 37, 38], [0.01303, 0.02817, 0.1904, 0.08045, 0.2711, 0.07659, 0.07356, 0.08423, 0.3971, 0.9309, 0.8786, 0.7923, 0.7529, 0.9172, 0.7815, 0.9173, 0.8904, 0.4661, 0.2637, 0.7243, 0.5213, 0.9881, 0.9426, 0.9878, 0.9943, 0.9649, 0.9845]): _vg.add([_i], _w, 'REPLACE')
_vg = ob_man.vertex_groups.new(name='forearm.L')
for _i, _w in zip([27, 28, 29, 30, 31, 32, 34, 158, 174, 175, 176, 177, 178, 179, 180, 181, 182, 183, 184, 185, 186, 187, 188, 197, 198, 199, 200, 201, 202, 203, 204], [0.2007, 0.2644, 0.04891, 0.05554, 0.2321, 0.2302, 0.04361, 1.0, 1.0, 1.0, 1.0, 0.9844, 1.0, 1.0, 1.0, 0.9979, 1.0, 1.0, 1.0, 0.9444, 0.9746, 1.0, 1.0, 1.0, 1.0, 0.9447, 1.0, 0.9146, 1.0, 1.0, 1.0]): _vg.add([_i], _w, 'REPLACE')
_vg = ob_man.vertex_groups.new(name='thumbBase.L')
_vg = ob_man.vertex_groups.new(name='thumb.L')
_vg = ob_man.vertex_groups.new(name='hand.L')
_vg = ob_man.vertex_groups.new(name='pinky.L.001')
_vg = ob_man.vertex_groups.new(name='pinky.L.002')
_vg = ob_man.vertex_groups.new(name='pinky.L.003')
_vg = ob_man.vertex_groups.new(name='ring.L.001')
_vg = ob_man.vertex_groups.new(name='ring.L.002')
_vg = ob_man.vertex_groups.new(name='ring.L.003')
_vg = ob_man.vertex_groups.new(name='mid.L.001')
_vg = ob_man.vertex_groups.new(name='mid.L.002')
_vg = ob_man.vertex_groups.new(name='mid.L.003')
_vg = ob_man.vertex_groups.new(name='index.L.001')
_vg = ob_man.vertex_groups.new(name='index.L.002')
_vg = ob_man.vertex_groups.new(name='index.L.003')
_vg = ob_man.vertex_groups.new(name='shoulder.R')
for _i, _w in zip([2, 5, 12, 13, 17, 39, 41, 43, 47, 116, 118, 120, 121, 122, 123, 124, 125, 126, 128, 129, 130, 131, 132, 133, 134, 135, 136, 147, 149, 150, 151, 152, 153], [0.003508, 0.2272, 0.0824, 0.01297, 0.04891, 0.05062, 0.1095, 0.3008, 0.02926, 0.9137, 0.8338, 0.6884, 0.1638, 0.03273, 0.5197, 0.1481, 0.03377, 0.8952, 0.1565, 0.03835, 0.153, 0.4606, 0.1022, 0.1762, 0.1802, 0.07699, 0.1802, 0.003568, 0.1805, 0.1529, 0.05508, 0.05687, 0.0007502]): _vg.add([_i], _w, 'REPLACE')
_vg = ob_man.vertex_groups.new(name='Bicep.R')
for _i, _w in zip([51, 54, 56, 57, 58, 59, 60, 61, 62, 63, 64, 65, 66, 67, 68, 71, 76, 77, 81, 82, 83, 84, 90, 116, 118, 120, 121, 123, 124, 126, 130, 131, 132, 133, 134, 135, 136, 137, 138, 139, 140, 141, 142, 143, 144, 145, 146, 147, 148], [0.7243, 1.0, 0.9173, 1.0, 0.8904, 0.9948, 0.2637, 1.0, 0.4661, 0.989, 1.0, 1.0, 0.9782, 1.0, 1.0, 1.0, 1.0, 1.0, 1.0, 1.0, 0.9493, 1.0, 1.0, 0.01303, 0.02817, 0.1904, 0.08045, 0.2711, 0.07659, 0.07356, 0.08423, 0.3971, 0.8786, 0.7923, 0.7529, 0.9172, 0.7815, 1.0, 1.0, 1.0, 1.0, 1.0, 1.0, 0.9881, 0.9426, 0.9878, 0.9943, 0.9649, 0.9845]): _vg.add([_i], _w, 'REPLACE')
_vg = ob_man.vertex_groups.new(name='forearm.R')
for _i, _w in zip([51, 52, 53, 54, 56, 58, 60, 61, 62, 63, 65, 66, 67, 68, 69, 70, 71, 72, 75, 76, 79, 81, 82, 84, 87, 88, 89, 90, 91, 93, 137, 138, 139, 140, 141, 142, 144], [0.2321, 1.0, 1.0, 1.0, 0.2007, 0.2644, 0.05554, 0.0, 0.04891, 0.0, 1.0, 1.0, 1.0, 1.0, 0.9587, 0.9831, 1.0, 1.0, 1.0, 0.0, 0.9872, 0.0, 0.0, 0.0, 1.0, 1.0, 1.0, 0.0, 0.9745, 0.978, 0.0, 0.0, 0.0, 0.0, 0.0, 0.0, 0.04361]): _vg.add([_i], _w, 'REPLACE')
_vg = ob_man.vertex_groups.new(name='thumbBase.R')
_vg = ob_man.vertex_groups.new(name='thumb.R')
_vg = ob_man.vertex_groups.new(name='hand.R')
_vg = ob_man.vertex_groups.new(name='pinky.R.001')
_vg = ob_man.vertex_groups.new(name='pinky.R.002')
_vg = ob_man.vertex_groups.new(name='pinky.R.003')
_vg = ob_man.vertex_groups.new(name='ring.R.001')
_vg = ob_man.vertex_groups.new(name='ring.R.002')
_vg = ob_man.vertex_groups.new(name='ring.R.003')
_vg = ob_man.vertex_groups.new(name='mid.R.001')
_vg = ob_man.vertex_groups.new(name='mid.R.002')
_vg = ob_man.vertex_groups.new(name='mid.R.003')
_vg = ob_man.vertex_groups.new(name='index.R.001')
_vg = ob_man.vertex_groups.new(name='index.R.002')
_vg = ob_man.vertex_groups.new(name='thumbTip.L')
_vg = ob_man.vertex_groups.new(name='thumbTip.R')
_vg = ob_man.vertex_groups.new(name='index.R.003')
_vg = ob_man.vertex_groups.new(name='kalf.L')
for _i, _w in zip([158, 174, 175, 176, 185, 186, 187, 188, 189, 190, 191, 192, 193, 194, 195, 196, 197, 198, 203, 204, 205, 206, 207, 208], [0.0, 0.0, 0.0, 0.0, 1.0, 1.0, 1.0, 1.0, 1.0, 1.0, 1.0, 1.0, 1.0, 1.0, 1.0, 1.0, 0.0, 0.0, 1.0, 1.0, 1.0, 1.0, 1.0, 1.0]): _vg.add([_i], _w, 'REPLACE')
_vg = ob_man.vertex_groups.new(name='kalf.R')
for _i, _w in zip([52, 53, 54, 57, 59, 65, 66, 67, 68, 71, 72, 75, 82, 83, 84, 88, 90, 93], [1.0, 1.0, 0.9908, 0.2548, 0.2254, 1.0, 1.0, 1.0, 0.978, 1.0, 1.0, 1.0, 0.2369, 0.2349, 0.2477, 1.0, 0.262, 1.0]): _vg.add([_i], _w, 'REPLACE')
_vg = ob_man.vertex_groups.new(name='thigh.L')
for _i, _w in zip([158, 174, 175, 176, 177, 178, 179, 180, 181, 182, 183, 184, 197, 198, 199, 200, 201, 202], [0.4453, 0.4811, 0.4584, 0.4985, 0.9718, 0.9838, 1.0, 1.0, 1.0, 0.9858, 1.0, 1.0, 0.4128, 0.4666, 0.988, 1.0, 0.9015, 1.0]): _vg.add([_i], _w, 'REPLACE')
_vg = ob_man.vertex_groups.new(name='thigh.R')
for _i, _w in zip([57, 59, 61, 63, 64, 76, 77, 81, 82, 83, 84, 90], [0.4453, 0.4811, 1.0, 0.9838, 1.0, 1.0, 1.0, 0.9858, 0.4985, 0.4128, 0.4666, 0.4584]): _vg.add([_i], _w, 'REPLACE')
_vg = ob_man.vertex_groups.new(name='foot.L')
for _i, _w in zip([193, 194, 195, 196, 207, 208, 209, 210, 211, 212, 213, 214, 215, 216, 217, 218, 219, 220], [1.0, 1.0, 1.0, 1.0, 0.9859, 1.0, 1.0, 1.0, 1.0, 1.0, 1.0, 1.0, 1.0, 1.0, 1.0, 0.9489, 1.0, 1.0]): _vg.add([_i], _w, 'REPLACE')
_vg = ob_man.vertex_groups.new(name='foot.R')
for _i, _w in zip([49, 50, 55, 69, 70, 73, 74, 78, 79, 80, 85, 86, 87, 89, 91, 92, 94, 95], [1.0, 1.0, 1.0, 1.0, 0.9859, 1.0, 1.0, 1.0, 1.0, 0.9489, 1.0, 1.0, 1.0, 1.0, 1.0, 1.0, 1.0, 1.0]): _vg.add([_i], _w, 'REPLACE')
_vg = ob_man.vertex_groups.new(name='hipMid.L')
_vg = ob_man.vertex_groups.new(name='hipMid.R')
_vg = ob_man.vertex_groups.new(name='hipcentre')
for _i, _w in zip([201], [0.03607]): _vg.add([_i], _w, 'REPLACE')
_vg = ob_man.vertex_groups.new(name='calf.L')
for _i, _w in zip([185, 186, 187, 188, 189, 190, 191, 192, 193, 194, 195, 196, 203, 204, 205, 206, 207, 208], [1.0, 1.0, 1.0, 1.0, 0.9334, 1.0, 1.0, 0.9962, 1.0, 1.0, 1.0, 0.9467, 1.0, 1.0, 0.9959, 0.9628, 0.9935, 1.0]): _vg.add([_i], _w, 'REPLACE')
_m = ob_man.modifiers.new('Armature', 'ARMATURE')
_m.object = ob_armature
ob_empty.location = (1.133, 6.949, 0.0)
ob_empty.rotation_euler = (1.571, -0.0, -0.0)
ob_empty.empty_display_type = 'IMAGE'
ob_empty.empty_display_size = 5.0
ob_empty.use_empty_image_alpha = True
ob_empty.color = (1.0, 1.0, 1.0, 0.2538)
ob_empty_001.location = (-7.014, 0.1096, 0.0)
ob_empty_001.rotation_euler = (1.571, -0.0, -1.569)
ob_empty_001.empty_display_type = 'IMAGE'
ob_empty_001.empty_display_size = 5.0
ob_empty_001.use_empty_image_alpha = True
ob_empty_001.color = (1.0, 1.0, 1.0, 0.25)
ob_empty_002.location = (1.765, 6.946, 0.7896)
ob_empty_002.rotation_euler = (1.571, -0.7476, -1.246e-07)
ob_empty_002.empty_display_type = 'IMAGE'
ob_empty_002.empty_display_size = 5.0
ob_empty_002.use_empty_image_alpha = True
ob_empty_002.color = (1.0, 1.0, 1.0, 0.2538)
ob_armature.location = (0.0, 0.1, 2.23)
ob_armature.scale = (1.395, 1.395, 1.395)
ob_armature.show_in_front = True
ob_cube.location = (0.1689, -0.2251, 5.498)

# ---- collection membership
col_collection.objects.link(ob_man)
col_collection.objects.link(ob_empty)
col_collection.objects.link(ob_empty_001)
col_collection.objects.link(ob_empty_002)
col_collection.objects.link(ob_armature)
col_collection.objects.link(ob_cube)

# ---- scene / render settings (as saved in the file)
scene.frame_start = 1; scene.frame_end = 10; scene.frame_set(1)
scene.render.engine = 'BLENDER_EEVEE_NEXT'
scene.cycles.sampling_pattern = 'TABULATED_SOBOL'
scene.eevee.ray_tracing_options.trace_max_roughness = 0.0
bpy.context.view_layer.update()

# ---- added for rendering (the .blend has no active camera and no usable light): camera, sun
cam_auto = bpy.data.cameras.new('AutoCamera')
cam_auto.lens = 50.0
cam_auto.sensor_width = 36.0
cam_auto.clip_end = 1000.0
ob_auto_camera = bpy.data.objects.new('AutoCamera', cam_auto)
scene.collection.objects.link(ob_auto_camera)
ob_auto_camera.location = (6.3315, -7.95491, 9.24564)
ob_auto_camera.rotation_euler = (1.09748, -7.21219e-08, 0.694738)
scene.camera = ob_auto_camera
light_auto_sun = bpy.data.lights.new('AutoSun', 'SUN')
light_auto_sun.energy = 3.0
light_auto_sun.angle = 0.0523599
ob_auto_sun = bpy.data.objects.new('AutoSun', light_auto_sun)
scene.collection.objects.link(ob_auto_sun)
ob_auto_sun.rotation_euler = (0.872665, 0.174533, 0.523599)
bpy.context.view_layer.update()
